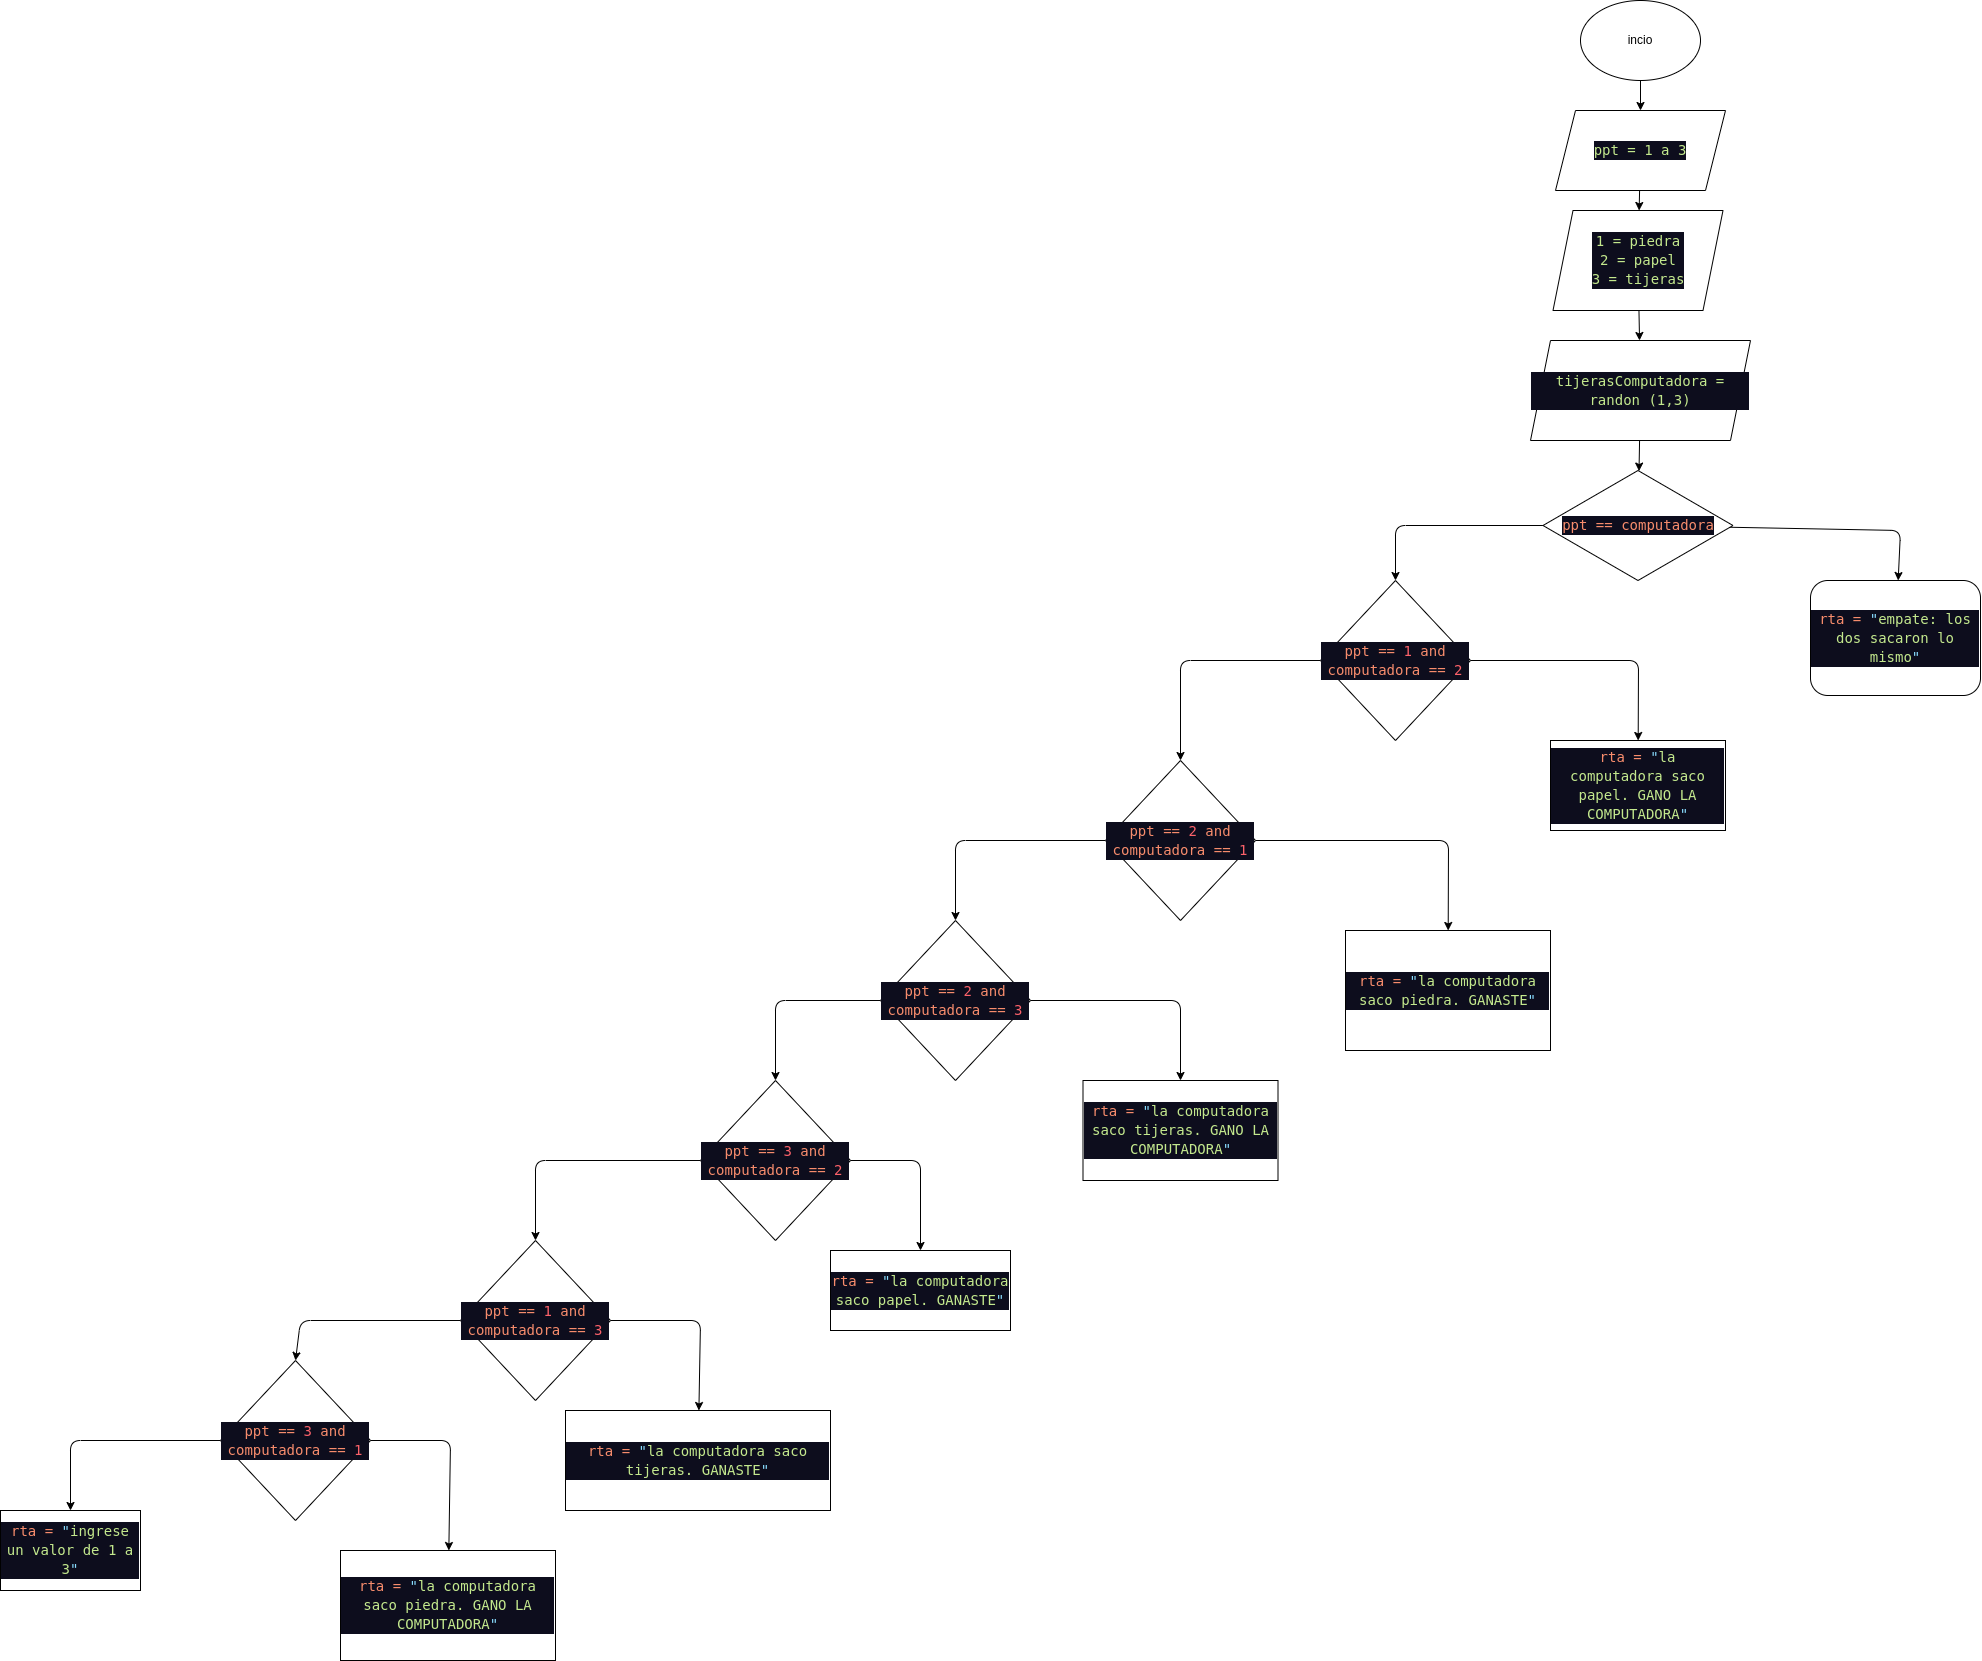

The diagram above was exported from draw.io. Its source (the exported page's mxGraphModel, read from the mxfile embedded in the PNG):
<mxGraphModel dx="4303" dy="508" grid="1" gridSize="10" guides="1" tooltips="1" connect="1" arrows="1" fold="1" page="1" pageScale="1" pageWidth="850" pageHeight="1100" math="0" shadow="0">
  <root>
    <mxCell id="0" />
    <mxCell id="1" parent="0" />
    <mxCell id="9" value="" style="edgeStyle=none;html=1;" edge="1" parent="1" source="2" target="8">
      <mxGeometry relative="1" as="geometry" />
    </mxCell>
    <mxCell id="2" value="incio" style="ellipse;whiteSpace=wrap;html=1;" vertex="1" parent="1">
      <mxGeometry x="240" y="20" width="120" height="80" as="geometry" />
    </mxCell>
    <mxCell id="7" value="" style="edgeStyle=none;html=1;" edge="1" parent="1" source="3" target="6">
      <mxGeometry relative="1" as="geometry" />
    </mxCell>
    <mxCell id="13" value="" style="edgeStyle=none;html=1;" edge="1" parent="1" source="6" target="12">
      <mxGeometry relative="1" as="geometry" />
    </mxCell>
    <mxCell id="6" value="&lt;div style=&quot;color: rgb(255, 255, 255); background-color: rgb(13, 13, 29); font-family: &amp;quot;Droid Sans Mono&amp;quot;, &amp;quot;monospace&amp;quot;, monospace; font-size: 14px; line-height: 19px;&quot;&gt;&lt;span style=&quot;color: rgb(195, 232, 141);&quot;&gt;tijerasComputadora = randon (1,3)&lt;/span&gt;&lt;/div&gt;" style="shape=parallelogram;perimeter=parallelogramPerimeter;whiteSpace=wrap;html=1;fixedSize=1;" vertex="1" parent="1">
      <mxGeometry x="190" y="360" width="220" height="100" as="geometry" />
    </mxCell>
    <mxCell id="3" value="&lt;div style=&quot;color: rgb(255, 255, 255); background-color: rgb(13, 13, 29); font-family: &amp;quot;Droid Sans Mono&amp;quot;, &amp;quot;monospace&amp;quot;, monospace; font-size: 14px; line-height: 19px;&quot;&gt;&lt;span style=&quot;color: #c3e88d;&quot;&gt;1 = piedra&lt;/span&gt;&lt;/div&gt;&lt;div style=&quot;color: rgb(255, 255, 255); background-color: rgb(13, 13, 29); font-family: &amp;quot;Droid Sans Mono&amp;quot;, &amp;quot;monospace&amp;quot;, monospace; font-size: 14px; line-height: 19px;&quot;&gt;&lt;span style=&quot;color: #c3e88d;&quot;&gt;2 = papel&lt;/span&gt;&lt;/div&gt;&lt;div style=&quot;color: rgb(255, 255, 255); background-color: rgb(13, 13, 29); font-family: &amp;quot;Droid Sans Mono&amp;quot;, &amp;quot;monospace&amp;quot;, monospace; font-size: 14px; line-height: 19px;&quot;&gt;&lt;span style=&quot;color: #c3e88d;&quot;&gt;3 = tijeras&lt;/span&gt;&lt;/div&gt;" style="shape=parallelogram;perimeter=parallelogramPerimeter;whiteSpace=wrap;html=1;fixedSize=1;" vertex="1" parent="1">
      <mxGeometry x="212.5" y="230" width="170" height="100" as="geometry" />
    </mxCell>
    <mxCell id="11" value="" style="edgeStyle=none;html=1;" edge="1" parent="1" source="8" target="3">
      <mxGeometry relative="1" as="geometry" />
    </mxCell>
    <mxCell id="8" value="&lt;div style=&quot;color: rgb(255, 255, 255); background-color: rgb(13, 13, 29); font-family: &amp;quot;Droid Sans Mono&amp;quot;, &amp;quot;monospace&amp;quot;, monospace; font-size: 14px; line-height: 19px;&quot;&gt;&lt;span style=&quot;color: rgb(195, 232, 141);&quot;&gt;ppt = 1 a 3&lt;/span&gt;&lt;br&gt;&lt;/div&gt;" style="shape=parallelogram;perimeter=parallelogramPerimeter;whiteSpace=wrap;html=1;fixedSize=1;" vertex="1" parent="1">
      <mxGeometry x="215" y="130" width="170" height="80" as="geometry" />
    </mxCell>
    <mxCell id="16" value="" style="edgeStyle=none;html=1;" edge="1" parent="1" source="12" target="15">
      <mxGeometry relative="1" as="geometry">
        <Array as="points">
          <mxPoint x="560" y="550" />
        </Array>
      </mxGeometry>
    </mxCell>
    <mxCell id="24" value="" style="edgeStyle=none;html=1;entryX=0.5;entryY=0;entryDx=0;entryDy=0;" edge="1" parent="1" source="12" target="17">
      <mxGeometry relative="1" as="geometry">
        <Array as="points">
          <mxPoint x="55" y="545" />
        </Array>
      </mxGeometry>
    </mxCell>
    <mxCell id="12" value="&lt;div style=&quot;color: rgb(255, 255, 255); background-color: rgb(13, 13, 29); font-family: &amp;quot;Droid Sans Mono&amp;quot;, &amp;quot;monospace&amp;quot;, monospace; font-size: 14px; line-height: 19px;&quot;&gt;&lt;span style=&quot;color: #f78c6c;&quot;&gt;ppt == computadora&lt;/span&gt;&lt;/div&gt;" style="rhombus;whiteSpace=wrap;html=1;" vertex="1" parent="1">
      <mxGeometry x="202.5" y="490" width="190" height="110" as="geometry" />
    </mxCell>
    <mxCell id="15" value="&lt;div style=&quot;color: rgb(255, 255, 255); background-color: rgb(13, 13, 29); font-family: &amp;quot;Droid Sans Mono&amp;quot;, &amp;quot;monospace&amp;quot;, monospace; font-weight: normal; font-size: 14px; line-height: 19px;&quot;&gt;&lt;div&gt;&lt;span style=&quot;color: #f78c6c;&quot;&gt;rta = &lt;/span&gt;&lt;span style=&quot;color: #89ddff;&quot;&gt;&quot;&lt;/span&gt;&lt;span style=&quot;color: #c3e88d;&quot;&gt;empate: los dos sacaron lo mismo&lt;/span&gt;&lt;span style=&quot;color: #89ddff;&quot;&gt;&quot;&lt;/span&gt;&lt;/div&gt;&lt;/div&gt;" style="rounded=1;whiteSpace=wrap;html=1;" vertex="1" parent="1">
      <mxGeometry x="470" y="600" width="170" height="115" as="geometry" />
    </mxCell>
    <mxCell id="26" value="" style="edgeStyle=none;html=1;" edge="1" parent="1" source="17" target="25">
      <mxGeometry relative="1" as="geometry">
        <Array as="points">
          <mxPoint x="298" y="680" />
        </Array>
      </mxGeometry>
    </mxCell>
    <mxCell id="28" value="" style="edgeStyle=none;html=1;entryX=0.5;entryY=0;entryDx=0;entryDy=0;" edge="1" parent="1" source="17" target="27">
      <mxGeometry relative="1" as="geometry">
        <Array as="points">
          <mxPoint x="-160" y="680" />
        </Array>
      </mxGeometry>
    </mxCell>
    <mxCell id="17" value="&lt;div style=&quot;color: rgb(255, 255, 255); background-color: rgb(13, 13, 29); font-family: &amp;quot;Droid Sans Mono&amp;quot;, &amp;quot;monospace&amp;quot;, monospace; font-weight: normal; font-size: 14px; line-height: 19px;&quot;&gt;&lt;div&gt;&lt;span style=&quot;color: #f78c6c;&quot;&gt;ppt == &lt;/span&gt;&lt;span style=&quot;color: #fc626a;&quot;&gt;1&lt;/span&gt;&lt;span style=&quot;color: #f78c6c;&quot;&gt; and computadora == &lt;/span&gt;&lt;span style=&quot;color: #fc626a;&quot;&gt;2&lt;/span&gt;&lt;/div&gt;&lt;/div&gt;" style="rhombus;whiteSpace=wrap;html=1;" vertex="1" parent="1">
      <mxGeometry x="-20" y="600" width="150" height="160" as="geometry" />
    </mxCell>
    <mxCell id="25" value="&lt;div style=&quot;color: rgb(255, 255, 255); background-color: rgb(13, 13, 29); font-family: &amp;quot;Droid Sans Mono&amp;quot;, &amp;quot;monospace&amp;quot;, monospace; font-size: 14px; line-height: 19px;&quot;&gt;&lt;span style=&quot;color: #f78c6c;&quot;&gt;rta = &lt;/span&gt;&lt;span style=&quot;color: #89ddff;&quot;&gt;&quot;&lt;/span&gt;&lt;span style=&quot;color: #c3e88d;&quot;&gt;la computadora saco papel. GANO LA COMPUTADORA&lt;/span&gt;&lt;span style=&quot;color: #89ddff;&quot;&gt;&quot;&lt;/span&gt;&lt;/div&gt;" style="whiteSpace=wrap;html=1;" vertex="1" parent="1">
      <mxGeometry x="210" y="760" width="175" height="90" as="geometry" />
    </mxCell>
    <mxCell id="31" value="" style="edgeStyle=none;html=1;" edge="1" parent="1" source="27" target="30">
      <mxGeometry relative="1" as="geometry">
        <Array as="points">
          <mxPoint x="108" y="860" />
        </Array>
      </mxGeometry>
    </mxCell>
    <mxCell id="33" value="" style="edgeStyle=none;html=1;entryX=0.5;entryY=0;entryDx=0;entryDy=0;" edge="1" parent="1" source="27" target="32">
      <mxGeometry relative="1" as="geometry">
        <Array as="points">
          <mxPoint x="-385" y="860" />
        </Array>
      </mxGeometry>
    </mxCell>
    <mxCell id="27" value="&lt;div style=&quot;color: rgb(255, 255, 255); background-color: rgb(13, 13, 29); font-family: &amp;quot;Droid Sans Mono&amp;quot;, &amp;quot;monospace&amp;quot;, monospace; font-weight: normal; font-size: 14px; line-height: 19px;&quot;&gt;&lt;div style=&quot;line-height: 19px;&quot;&gt;&lt;span style=&quot;color: #f78c6c;&quot;&gt;ppt == &lt;/span&gt;&lt;span style=&quot;color: #fc626a;&quot;&gt;2&lt;/span&gt;&lt;span style=&quot;color: #f78c6c;&quot;&gt; and computadora == &lt;/span&gt;&lt;span style=&quot;color: #fc626a;&quot;&gt;1&lt;/span&gt;&lt;/div&gt;&lt;/div&gt;" style="rhombus;whiteSpace=wrap;html=1;" vertex="1" parent="1">
      <mxGeometry x="-235" y="780" width="150" height="160" as="geometry" />
    </mxCell>
    <mxCell id="30" value="&lt;div style=&quot;color: rgb(255, 255, 255); background-color: rgb(13, 13, 29); font-family: &amp;quot;Droid Sans Mono&amp;quot;, &amp;quot;monospace&amp;quot;, monospace; font-size: 14px; line-height: 19px;&quot;&gt;&lt;span style=&quot;color: #f78c6c;&quot;&gt;rta = &lt;/span&gt;&lt;span style=&quot;color: #89ddff;&quot;&gt;&quot;&lt;/span&gt;&lt;span style=&quot;color: #c3e88d;&quot;&gt;la computadora saco piedra. GANASTE&lt;/span&gt;&lt;span style=&quot;color: #89ddff;&quot;&gt;&quot;&lt;/span&gt;&lt;/div&gt;" style="whiteSpace=wrap;html=1;" vertex="1" parent="1">
      <mxGeometry x="5" y="950" width="205" height="120" as="geometry" />
    </mxCell>
    <mxCell id="35" value="" style="edgeStyle=none;html=1;" edge="1" parent="1" source="32" target="34">
      <mxGeometry relative="1" as="geometry">
        <Array as="points">
          <mxPoint x="-160" y="1020" />
        </Array>
      </mxGeometry>
    </mxCell>
    <mxCell id="37" value="" style="edgeStyle=none;html=1;entryX=0.5;entryY=0;entryDx=0;entryDy=0;" edge="1" parent="1" source="32" target="36">
      <mxGeometry relative="1" as="geometry">
        <Array as="points">
          <mxPoint x="-565" y="1020" />
        </Array>
      </mxGeometry>
    </mxCell>
    <mxCell id="32" value="&lt;div style=&quot;color: rgb(255, 255, 255); background-color: rgb(13, 13, 29); font-family: &amp;quot;Droid Sans Mono&amp;quot;, &amp;quot;monospace&amp;quot;, monospace; font-weight: normal; font-size: 14px; line-height: 19px;&quot;&gt;&lt;div style=&quot;line-height: 19px;&quot;&gt;&lt;div style=&quot;line-height: 19px;&quot;&gt;&lt;span style=&quot;color: #f78c6c;&quot;&gt;ppt == &lt;/span&gt;&lt;span style=&quot;color: #fc626a;&quot;&gt;2&lt;/span&gt;&lt;span style=&quot;color: #f78c6c;&quot;&gt; and computadora == &lt;/span&gt;&lt;span style=&quot;color: #fc626a;&quot;&gt;3&lt;/span&gt;&lt;/div&gt;&lt;/div&gt;&lt;/div&gt;" style="rhombus;whiteSpace=wrap;html=1;" vertex="1" parent="1">
      <mxGeometry x="-460" y="940" width="150" height="160" as="geometry" />
    </mxCell>
    <mxCell id="34" value="&lt;div style=&quot;color: rgb(255, 255, 255); background-color: rgb(13, 13, 29); font-family: &amp;quot;Droid Sans Mono&amp;quot;, &amp;quot;monospace&amp;quot;, monospace; font-size: 14px; line-height: 19px;&quot;&gt;&lt;span style=&quot;color: #f78c6c;&quot;&gt;rta = &lt;/span&gt;&lt;span style=&quot;color: #89ddff;&quot;&gt;&quot;&lt;/span&gt;&lt;span style=&quot;color: #c3e88d;&quot;&gt;la computadora saco tijeras. GANO LA COMPUTADORA&lt;/span&gt;&lt;span style=&quot;color: #89ddff;&quot;&gt;&quot;&lt;/span&gt;&lt;/div&gt;" style="whiteSpace=wrap;html=1;" vertex="1" parent="1">
      <mxGeometry x="-257.5" y="1100" width="195" height="100" as="geometry" />
    </mxCell>
    <mxCell id="39" value="" style="edgeStyle=none;html=1;" edge="1" parent="1" source="36" target="38">
      <mxGeometry relative="1" as="geometry">
        <Array as="points">
          <mxPoint x="-420" y="1180" />
        </Array>
      </mxGeometry>
    </mxCell>
    <mxCell id="41" value="" style="edgeStyle=none;html=1;entryX=0.5;entryY=0;entryDx=0;entryDy=0;" edge="1" parent="1" source="36" target="40">
      <mxGeometry relative="1" as="geometry">
        <Array as="points">
          <mxPoint x="-805" y="1180" />
        </Array>
      </mxGeometry>
    </mxCell>
    <mxCell id="36" value="&lt;div style=&quot;color: rgb(255, 255, 255); background-color: rgb(13, 13, 29); font-family: &amp;quot;Droid Sans Mono&amp;quot;, &amp;quot;monospace&amp;quot;, monospace; font-weight: normal; font-size: 14px; line-height: 19px;&quot;&gt;&lt;div style=&quot;line-height: 19px;&quot;&gt;&lt;div style=&quot;line-height: 19px;&quot;&gt;&lt;div style=&quot;line-height: 19px;&quot;&gt;&lt;span style=&quot;color: #f78c6c;&quot;&gt;ppt == &lt;/span&gt;&lt;span style=&quot;color: #fc626a;&quot;&gt;3&lt;/span&gt;&lt;span style=&quot;color: #f78c6c;&quot;&gt; and computadora == &lt;/span&gt;&lt;span style=&quot;color: #fc626a;&quot;&gt;2&lt;/span&gt;&lt;/div&gt;&lt;/div&gt;&lt;/div&gt;&lt;/div&gt;" style="rhombus;whiteSpace=wrap;html=1;" vertex="1" parent="1">
      <mxGeometry x="-640" y="1100" width="150" height="160" as="geometry" />
    </mxCell>
    <mxCell id="38" value="&lt;div style=&quot;color: rgb(255, 255, 255); background-color: rgb(13, 13, 29); font-family: &amp;quot;Droid Sans Mono&amp;quot;, &amp;quot;monospace&amp;quot;, monospace; font-size: 14px; line-height: 19px;&quot;&gt;&lt;span style=&quot;color: #f78c6c;&quot;&gt;rta = &lt;/span&gt;&lt;span style=&quot;color: #89ddff;&quot;&gt;&quot;&lt;/span&gt;&lt;span style=&quot;color: #c3e88d;&quot;&gt;la computadora saco papel. GANASTE&lt;/span&gt;&lt;span style=&quot;color: #89ddff;&quot;&gt;&quot;&lt;/span&gt;&lt;/div&gt;" style="whiteSpace=wrap;html=1;" vertex="1" parent="1">
      <mxGeometry x="-510" y="1270" width="180" height="80" as="geometry" />
    </mxCell>
    <mxCell id="43" value="" style="edgeStyle=none;html=1;" edge="1" parent="1" source="40" target="42">
      <mxGeometry relative="1" as="geometry">
        <Array as="points">
          <mxPoint x="-640" y="1340" />
        </Array>
      </mxGeometry>
    </mxCell>
    <mxCell id="45" style="edgeStyle=none;html=1;entryX=0.5;entryY=0;entryDx=0;entryDy=0;" edge="1" parent="1" source="40" target="44">
      <mxGeometry relative="1" as="geometry">
        <Array as="points">
          <mxPoint x="-1040" y="1340" />
        </Array>
      </mxGeometry>
    </mxCell>
    <mxCell id="40" value="&lt;div style=&quot;color: rgb(255, 255, 255); background-color: rgb(13, 13, 29); font-family: &amp;quot;Droid Sans Mono&amp;quot;, &amp;quot;monospace&amp;quot;, monospace; font-weight: normal; font-size: 14px; line-height: 19px;&quot;&gt;&lt;div style=&quot;line-height: 19px;&quot;&gt;&lt;div style=&quot;line-height: 19px;&quot;&gt;&lt;div style=&quot;line-height: 19px;&quot;&gt;&lt;div style=&quot;line-height: 19px;&quot;&gt;&lt;span style=&quot;color: #f78c6c;&quot;&gt;ppt == &lt;/span&gt;&lt;span style=&quot;color: #fc626a;&quot;&gt;1&lt;/span&gt;&lt;span style=&quot;color: #f78c6c;&quot;&gt; and computadora == &lt;/span&gt;&lt;span style=&quot;color: #fc626a;&quot;&gt;3&lt;/span&gt;&lt;/div&gt;&lt;/div&gt;&lt;/div&gt;&lt;/div&gt;&lt;/div&gt;" style="rhombus;whiteSpace=wrap;html=1;" vertex="1" parent="1">
      <mxGeometry x="-880" y="1260" width="150" height="160" as="geometry" />
    </mxCell>
    <mxCell id="42" value="&lt;div style=&quot;color: rgb(255, 255, 255); background-color: rgb(13, 13, 29); font-family: &amp;quot;Droid Sans Mono&amp;quot;, &amp;quot;monospace&amp;quot;, monospace; font-size: 14px; line-height: 19px;&quot;&gt;&lt;span style=&quot;color: #f78c6c;&quot;&gt;rta = &lt;/span&gt;&lt;span style=&quot;color: #89ddff;&quot;&gt;&quot;&lt;/span&gt;&lt;span style=&quot;color: #c3e88d;&quot;&gt;la computadora saco tijeras. GANASTE&lt;/span&gt;&lt;span style=&quot;color: #89ddff;&quot;&gt;&quot;&lt;/span&gt;&lt;/div&gt;" style="whiteSpace=wrap;html=1;" vertex="1" parent="1">
      <mxGeometry x="-775" y="1430" width="265" height="100" as="geometry" />
    </mxCell>
    <mxCell id="47" value="" style="edgeStyle=none;html=1;" edge="1" parent="1" source="44" target="46">
      <mxGeometry relative="1" as="geometry">
        <Array as="points">
          <mxPoint x="-890" y="1460" />
        </Array>
      </mxGeometry>
    </mxCell>
    <mxCell id="49" style="edgeStyle=none;html=1;entryX=0.5;entryY=0;entryDx=0;entryDy=0;" edge="1" parent="1" source="44" target="48">
      <mxGeometry relative="1" as="geometry">
        <Array as="points">
          <mxPoint x="-1270" y="1460" />
        </Array>
      </mxGeometry>
    </mxCell>
    <mxCell id="44" value="&lt;div style=&quot;color: rgb(255, 255, 255); background-color: rgb(13, 13, 29); font-family: &amp;quot;Droid Sans Mono&amp;quot;, &amp;quot;monospace&amp;quot;, monospace; font-weight: normal; font-size: 14px; line-height: 19px;&quot;&gt;&lt;div style=&quot;line-height: 19px;&quot;&gt;&lt;div style=&quot;line-height: 19px;&quot;&gt;&lt;div style=&quot;line-height: 19px;&quot;&gt;&lt;div style=&quot;line-height: 19px;&quot;&gt;&lt;div style=&quot;line-height: 19px;&quot;&gt;&lt;span style=&quot;color: #f78c6c;&quot;&gt;ppt == &lt;/span&gt;&lt;span style=&quot;color: #fc626a;&quot;&gt;3&lt;/span&gt;&lt;span style=&quot;color: #f78c6c;&quot;&gt; and computadora == &lt;/span&gt;&lt;span style=&quot;color: #fc626a;&quot;&gt;1&lt;/span&gt;&lt;/div&gt;&lt;/div&gt;&lt;/div&gt;&lt;/div&gt;&lt;/div&gt;&lt;/div&gt;" style="rhombus;whiteSpace=wrap;html=1;" vertex="1" parent="1">
      <mxGeometry x="-1120" y="1380" width="150" height="160" as="geometry" />
    </mxCell>
    <mxCell id="46" value="&lt;div style=&quot;color: rgb(255, 255, 255); background-color: rgb(13, 13, 29); font-family: &amp;quot;Droid Sans Mono&amp;quot;, &amp;quot;monospace&amp;quot;, monospace; font-size: 14px; line-height: 19px;&quot;&gt;&lt;div style=&quot;line-height: 19px;&quot;&gt;&lt;span style=&quot;color: #f78c6c;&quot;&gt;rta = &lt;/span&gt;&lt;span style=&quot;color: #89ddff;&quot;&gt;&quot;&lt;/span&gt;&lt;span style=&quot;color: #c3e88d;&quot;&gt;la computadora saco piedra. GANO LA COMPUTADORA&lt;/span&gt;&lt;span style=&quot;color: #89ddff;&quot;&gt;&quot;&lt;/span&gt;&lt;/div&gt;&lt;/div&gt;" style="whiteSpace=wrap;html=1;" vertex="1" parent="1">
      <mxGeometry x="-1000" y="1570" width="215" height="110" as="geometry" />
    </mxCell>
    <mxCell id="48" value="&lt;div style=&quot;color: rgb(255, 255, 255); background-color: rgb(13, 13, 29); font-family: &amp;quot;Droid Sans Mono&amp;quot;, &amp;quot;monospace&amp;quot;, monospace; font-weight: normal; font-size: 14px; line-height: 19px;&quot;&gt;&lt;div&gt;&lt;span style=&quot;color: #f78c6c;&quot;&gt;rta = &lt;/span&gt;&lt;span style=&quot;color: #89ddff;&quot;&gt;&quot;&lt;/span&gt;&lt;span style=&quot;color: #c3e88d;&quot;&gt;ingrese un valor de 1 a 3&lt;/span&gt;&lt;span style=&quot;color: #89ddff;&quot;&gt;&quot;&lt;/span&gt;&lt;/div&gt;&lt;/div&gt;" style="whiteSpace=wrap;html=1;" vertex="1" parent="1">
      <mxGeometry x="-1340" y="1530" width="140" height="80" as="geometry" />
    </mxCell>
  </root>
</mxGraphModel>